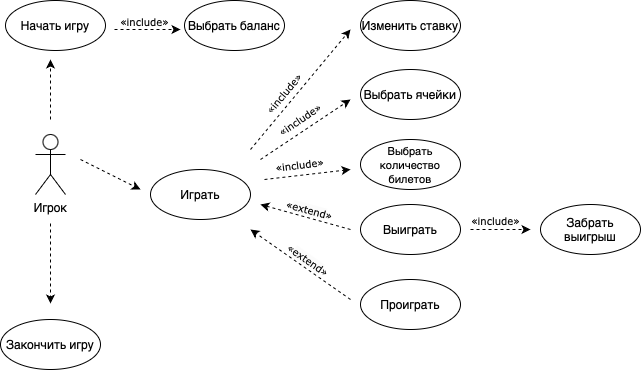

The diagram above was exported from draw.io. Its source (the exported page's mxGraphModel, read from the mxfile embedded in the PNG):
<mxGraphModel dx="984" dy="580" grid="1" gridSize="10" guides="1" tooltips="1" connect="1" arrows="1" fold="1" page="1" pageScale="1" pageWidth="827" pageHeight="1169" math="0" shadow="0">
  <root>
    <mxCell id="0" />
    <mxCell id="1" parent="0" />
    <mxCell id="bMEP4zYJzD5xwBip-RM5-1" value="Игрок" style="shape=umlActor;verticalLabelPosition=bottom;verticalAlign=top;html=1;outlineConnect=0;" parent="1" vertex="1">
      <mxGeometry x="75" y="235" width="30" height="60" as="geometry" />
    </mxCell>
    <mxCell id="bMEP4zYJzD5xwBip-RM5-2" value="Начать игру" style="ellipse;whiteSpace=wrap;html=1;" parent="1" vertex="1">
      <mxGeometry x="45" y="101" width="100" height="50" as="geometry" />
    </mxCell>
    <mxCell id="bMEP4zYJzD5xwBip-RM5-3" value="Играть" style="ellipse;whiteSpace=wrap;html=1;" parent="1" vertex="1">
      <mxGeometry x="190" y="270" width="100" height="50" as="geometry" />
    </mxCell>
    <mxCell id="bMEP4zYJzD5xwBip-RM5-4" value="Изменить ставку" style="ellipse;whiteSpace=wrap;html=1;" parent="1" vertex="1">
      <mxGeometry x="400" y="101" width="100" height="50" as="geometry" />
    </mxCell>
    <mxCell id="bMEP4zYJzD5xwBip-RM5-6" value="" style="endArrow=classic;html=1;rounded=0;dashed=1;" parent="1" edge="1">
      <mxGeometry width="50" height="50" relative="1" as="geometry">
        <mxPoint x="90" y="220" as="sourcePoint" />
        <mxPoint x="90" y="160" as="targetPoint" />
      </mxGeometry>
    </mxCell>
    <mxCell id="bMEP4zYJzD5xwBip-RM5-7" value="" style="endArrow=classic;html=1;rounded=0;dashed=1;" parent="1" edge="1">
      <mxGeometry width="50" height="50" relative="1" as="geometry">
        <mxPoint x="120" y="260" as="sourcePoint" />
        <mxPoint x="180" y="290" as="targetPoint" />
      </mxGeometry>
    </mxCell>
    <mxCell id="bMEP4zYJzD5xwBip-RM5-9" value="Выбрать ячейки" style="ellipse;whiteSpace=wrap;html=1;" parent="1" vertex="1">
      <mxGeometry x="400" y="170" width="100" height="50" as="geometry" />
    </mxCell>
    <mxCell id="bMEP4zYJzD5xwBip-RM5-12" value="Выиграть" style="ellipse;whiteSpace=wrap;html=1;" parent="1" vertex="1">
      <mxGeometry x="400" y="305" width="100" height="50" as="geometry" />
    </mxCell>
    <mxCell id="bMEP4zYJzD5xwBip-RM5-14" value="Проиграть" style="ellipse;whiteSpace=wrap;html=1;" parent="1" vertex="1">
      <mxGeometry x="400" y="380" width="100" height="50" as="geometry" />
    </mxCell>
    <mxCell id="bMEP4zYJzD5xwBip-RM5-15" value="Закончить игру" style="ellipse;whiteSpace=wrap;html=1;" parent="1" vertex="1">
      <mxGeometry x="40" y="420" width="100" height="50" as="geometry" />
    </mxCell>
    <mxCell id="bMEP4zYJzD5xwBip-RM5-16" value="" style="endArrow=classic;html=1;rounded=0;dashed=1;" parent="1" edge="1">
      <mxGeometry width="50" height="50" relative="1" as="geometry">
        <mxPoint x="90" y="324" as="sourcePoint" />
        <mxPoint x="90" y="404" as="targetPoint" />
      </mxGeometry>
    </mxCell>
    <mxCell id="bMEP4zYJzD5xwBip-RM5-17" value="Забрать выигрыш" style="ellipse;whiteSpace=wrap;html=1;" parent="1" vertex="1">
      <mxGeometry x="580" y="305" width="100" height="50" as="geometry" />
    </mxCell>
    <mxCell id="bMEP4zYJzD5xwBip-RM5-18" value="Выбрать баланс" style="ellipse;whiteSpace=wrap;html=1;" parent="1" vertex="1">
      <mxGeometry x="224" y="101" width="100" height="50" as="geometry" />
    </mxCell>
    <mxCell id="bMEP4zYJzD5xwBip-RM5-19" value="" style="endArrow=classic;html=1;rounded=0;dashed=1;" parent="1" edge="1">
      <mxGeometry width="50" height="50" relative="1" as="geometry">
        <mxPoint x="154" y="130" as="sourcePoint" />
        <mxPoint x="220" y="130" as="targetPoint" />
      </mxGeometry>
    </mxCell>
    <mxCell id="bMEP4zYJzD5xwBip-RM5-20" value="&lt;font style=&quot;font-size: 10px;&quot; face=&quot;Verdana&quot;&gt;&lt;span style=&quot;white-space: normal; caret-color: rgb(77, 81, 86); text-align: left; background-color: rgb(255, 255, 255);&quot;&gt;«&lt;/span&gt;&lt;span style=&quot;white-space: normal; text-align: left;&quot;&gt;include&lt;/span&gt;&lt;span style=&quot;white-space: normal; caret-color: rgb(77, 81, 86); text-align: left; background-color: rgb(255, 255, 255);&quot;&gt;»&lt;/span&gt;&lt;/font&gt;" style="text;html=1;align=center;verticalAlign=middle;resizable=0;points=[];autosize=1;strokeColor=none;fillColor=none;rotation=0;" parent="1" vertex="1">
      <mxGeometry x="149" y="107" width="70" height="30" as="geometry" />
    </mxCell>
    <mxCell id="bMEP4zYJzD5xwBip-RM5-22" value="" style="endArrow=classic;html=1;rounded=0;dashed=1;" parent="1" edge="1">
      <mxGeometry width="50" height="50" relative="1" as="geometry">
        <mxPoint x="390" y="400" as="sourcePoint" />
        <mxPoint x="290" y="330" as="targetPoint" />
      </mxGeometry>
    </mxCell>
    <mxCell id="bMEP4zYJzD5xwBip-RM5-23" value="" style="endArrow=classic;html=1;rounded=0;dashed=1;" parent="1" edge="1">
      <mxGeometry width="50" height="50" relative="1" as="geometry">
        <mxPoint x="390" y="330" as="sourcePoint" />
        <mxPoint x="300" y="305" as="targetPoint" />
      </mxGeometry>
    </mxCell>
    <mxCell id="bMEP4zYJzD5xwBip-RM5-24" value="&lt;font style=&quot;font-size: 10px;&quot; face=&quot;Verdana&quot;&gt;&lt;span style=&quot;white-space: normal; caret-color: rgb(77, 81, 86); text-align: left; background-color: rgb(255, 255, 255);&quot;&gt;«&lt;/span&gt;&lt;span style=&quot;white-space: normal; text-align: left; background-color: rgb(251, 251, 251);&quot;&gt;extend&lt;/span&gt;&lt;span style=&quot;white-space: normal; caret-color: rgb(77, 81, 86); text-align: left; background-color: rgb(255, 255, 255);&quot;&gt;»&lt;/span&gt;&lt;/font&gt;" style="text;html=1;align=center;verticalAlign=middle;resizable=0;points=[];autosize=1;strokeColor=none;fillColor=none;rotation=15;" parent="1" vertex="1">
      <mxGeometry x="314" y="295" width="70" height="30" as="geometry" />
    </mxCell>
    <mxCell id="bMEP4zYJzD5xwBip-RM5-25" value="&lt;font style=&quot;font-size: 10px;&quot; face=&quot;Verdana&quot;&gt;&lt;span style=&quot;white-space: normal; caret-color: rgb(77, 81, 86); text-align: left; background-color: rgb(255, 255, 255);&quot;&gt;«&lt;/span&gt;&lt;span style=&quot;white-space: normal; text-align: left; background-color: rgb(251, 251, 251);&quot;&gt;extend&lt;/span&gt;&lt;span style=&quot;white-space: normal; caret-color: rgb(77, 81, 86); text-align: left; background-color: rgb(255, 255, 255);&quot;&gt;»&lt;/span&gt;&lt;/font&gt;" style="text;html=1;align=center;verticalAlign=middle;resizable=0;points=[];autosize=1;strokeColor=none;fillColor=none;rotation=35;" parent="1" vertex="1">
      <mxGeometry x="313" y="345" width="70" height="30" as="geometry" />
    </mxCell>
    <mxCell id="bMEP4zYJzD5xwBip-RM5-28" value="" style="endArrow=classic;html=1;rounded=0;dashed=1;" parent="1" edge="1">
      <mxGeometry width="50" height="50" relative="1" as="geometry">
        <mxPoint x="304" y="280" as="sourcePoint" />
        <mxPoint x="390" y="270" as="targetPoint" />
      </mxGeometry>
    </mxCell>
    <mxCell id="bMEP4zYJzD5xwBip-RM5-32" value="" style="endArrow=classic;html=1;rounded=0;dashed=1;" parent="1" edge="1">
      <mxGeometry width="50" height="50" relative="1" as="geometry">
        <mxPoint x="510" y="330" as="sourcePoint" />
        <mxPoint x="570" y="330" as="targetPoint" />
      </mxGeometry>
    </mxCell>
    <mxCell id="bMEP4zYJzD5xwBip-RM5-33" value="&lt;font style=&quot;font-size: 10px;&quot; face=&quot;Verdana&quot;&gt;&lt;span style=&quot;white-space: normal; caret-color: rgb(77, 81, 86); text-align: left; background-color: rgb(255, 255, 255);&quot;&gt;«&lt;/span&gt;&lt;span style=&quot;white-space: normal; text-align: left;&quot;&gt;include&lt;/span&gt;&lt;span style=&quot;white-space: normal; caret-color: rgb(77, 81, 86); text-align: left; background-color: rgb(255, 255, 255);&quot;&gt;»&lt;/span&gt;&lt;/font&gt;" style="text;html=1;align=center;verticalAlign=middle;resizable=0;points=[];autosize=1;strokeColor=none;fillColor=none;rotation=0;" parent="1" vertex="1">
      <mxGeometry x="500" y="306" width="70" height="30" as="geometry" />
    </mxCell>
    <mxCell id="bMEP4zYJzD5xwBip-RM5-35" value="&lt;font style=&quot;font-size: 11px;&quot;&gt;Выбрать количество билетов&lt;/font&gt;" style="ellipse;whiteSpace=wrap;html=1;" parent="1" vertex="1">
      <mxGeometry x="400" y="240" width="100" height="50" as="geometry" />
    </mxCell>
    <mxCell id="Kl_pxw7bNCZ9U4tCk47U-1" value="&lt;font style=&quot;font-size: 10px;&quot; face=&quot;Verdana&quot;&gt;&lt;span style=&quot;white-space: normal; caret-color: rgb(77, 81, 86); text-align: left; background-color: rgb(255, 255, 255);&quot;&gt;«&lt;/span&gt;&lt;span style=&quot;white-space: normal; text-align: left;&quot;&gt;include&lt;/span&gt;&lt;span style=&quot;white-space: normal; caret-color: rgb(77, 81, 86); text-align: left; background-color: rgb(255, 255, 255);&quot;&gt;»&lt;/span&gt;&lt;/font&gt;" style="text;html=1;align=center;verticalAlign=middle;resizable=0;points=[];autosize=1;strokeColor=none;fillColor=none;rotation=353;" vertex="1" parent="1">
      <mxGeometry x="304" y="250" width="70" height="30" as="geometry" />
    </mxCell>
    <mxCell id="Kl_pxw7bNCZ9U4tCk47U-3" value="" style="endArrow=classic;html=1;rounded=0;dashed=1;" edge="1" parent="1">
      <mxGeometry width="50" height="50" relative="1" as="geometry">
        <mxPoint x="300" y="260" as="sourcePoint" />
        <mxPoint x="390" y="200" as="targetPoint" />
      </mxGeometry>
    </mxCell>
    <mxCell id="Kl_pxw7bNCZ9U4tCk47U-6" value="" style="endArrow=classic;html=1;rounded=0;dashed=1;" edge="1" parent="1">
      <mxGeometry width="50" height="50" relative="1" as="geometry">
        <mxPoint x="290" y="250" as="sourcePoint" />
        <mxPoint x="390" y="130" as="targetPoint" />
      </mxGeometry>
    </mxCell>
    <mxCell id="Kl_pxw7bNCZ9U4tCk47U-7" value="&lt;font style=&quot;font-size: 10px;&quot; face=&quot;Verdana&quot;&gt;&lt;span style=&quot;white-space: normal; caret-color: rgb(77, 81, 86); text-align: left; background-color: rgb(255, 255, 255);&quot;&gt;«&lt;/span&gt;&lt;span style=&quot;white-space: normal; text-align: left;&quot;&gt;include&lt;/span&gt;&lt;span style=&quot;white-space: normal; caret-color: rgb(77, 81, 86); text-align: left; background-color: rgb(255, 255, 255);&quot;&gt;»&lt;/span&gt;&lt;/font&gt;" style="text;html=1;align=center;verticalAlign=middle;resizable=0;points=[];autosize=1;strokeColor=none;fillColor=none;rotation=326;" vertex="1" parent="1">
      <mxGeometry x="304" y="205" width="70" height="30" as="geometry" />
    </mxCell>
    <mxCell id="Kl_pxw7bNCZ9U4tCk47U-8" value="&lt;font style=&quot;font-size: 10px;&quot; face=&quot;Verdana&quot;&gt;&lt;span style=&quot;white-space: normal; caret-color: rgb(77, 81, 86); text-align: left; background-color: rgb(255, 255, 255);&quot;&gt;«&lt;/span&gt;&lt;span style=&quot;white-space: normal; text-align: left;&quot;&gt;include&lt;/span&gt;&lt;span style=&quot;white-space: normal; caret-color: rgb(77, 81, 86); text-align: left; background-color: rgb(255, 255, 255);&quot;&gt;»&lt;/span&gt;&lt;/font&gt;" style="text;html=1;align=center;verticalAlign=middle;resizable=0;points=[];autosize=1;strokeColor=none;fillColor=none;rotation=310;" vertex="1" parent="1">
      <mxGeometry x="288" y="179" width="70" height="30" as="geometry" />
    </mxCell>
  </root>
</mxGraphModel>